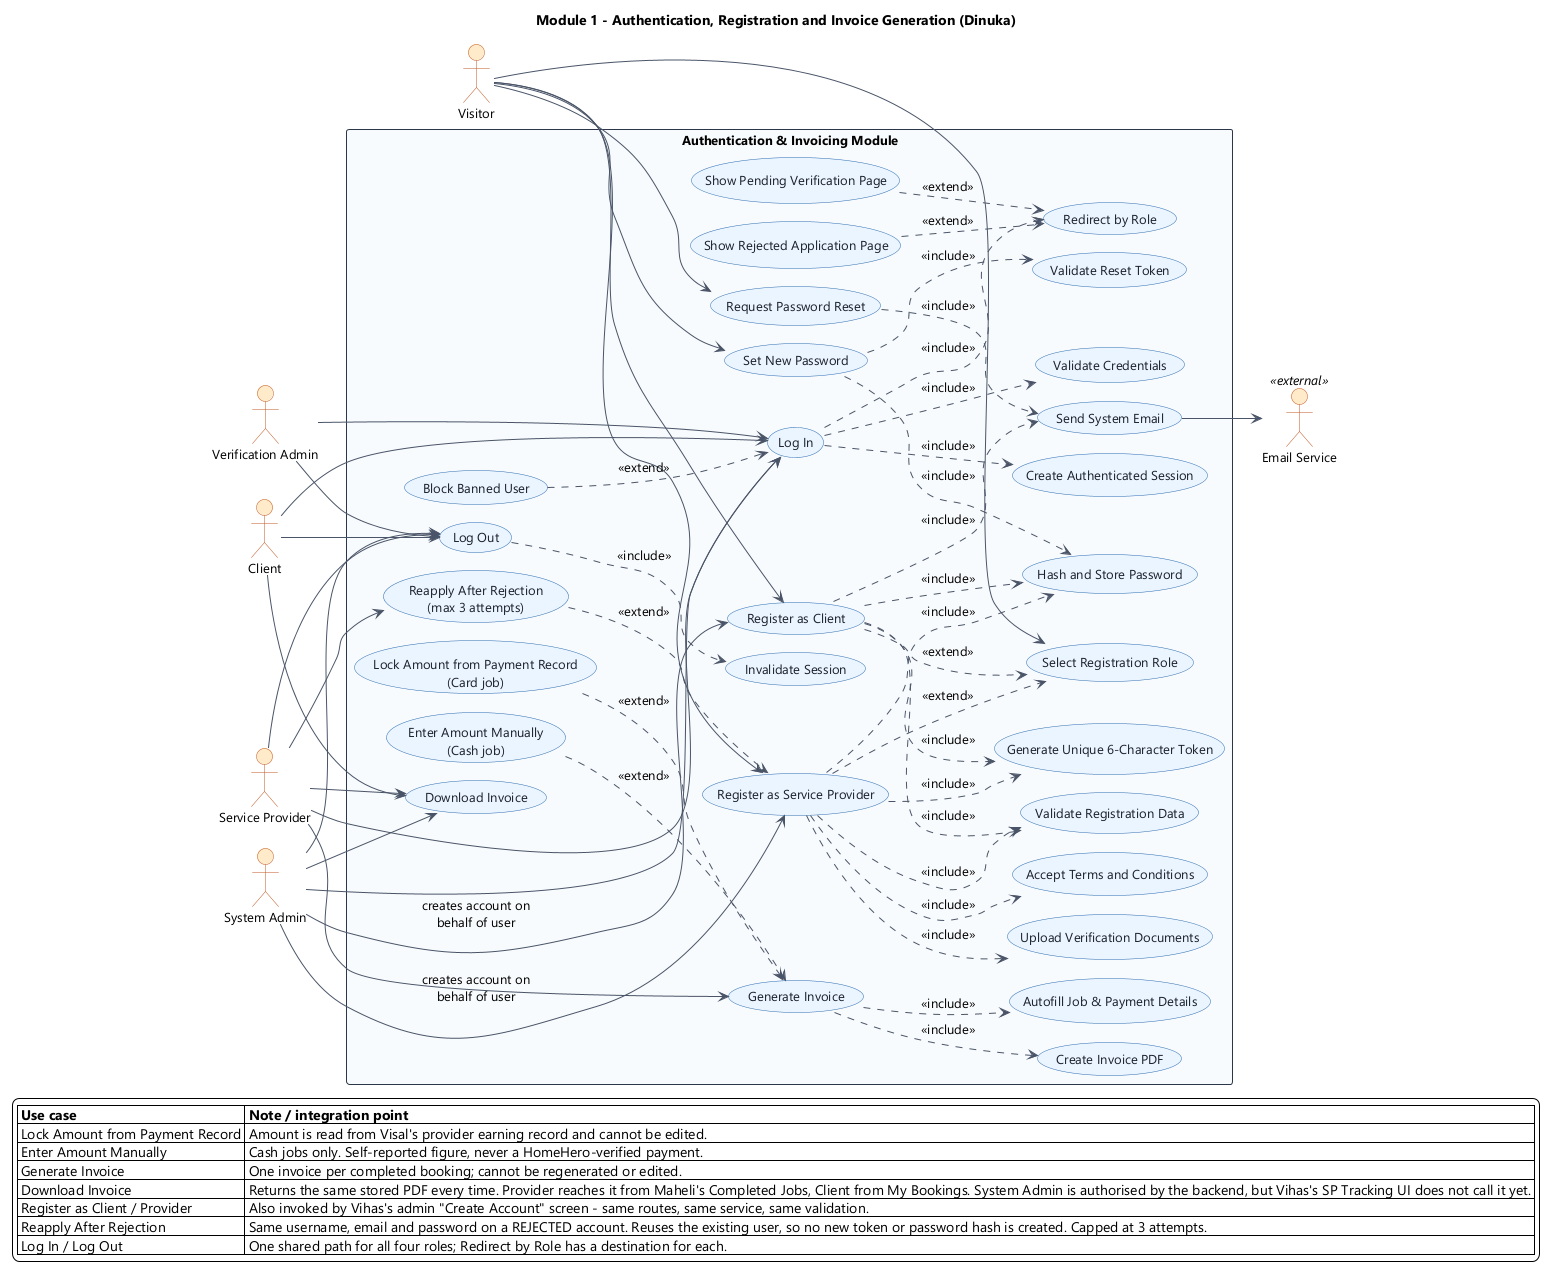

The diagram above was rendered by PlantUML. Its source (embedded in the PNG):
@startuml Module1-Authentication-Invoicing
!pragma layout smetana
' ============================================================
' Module 1 - Authentication, Registration & SP Invoicing
' Owner: Dinuka
' Ref: System Flow v4 - Sections 5-9, 26.2, 27
' ============================================================

left to right direction
skinparam backgroundColor #FFFFFF
skinparam shadowing false
skinparam ArrowColor #4A5568
skinparam defaultFontName Segoe UI
skinparam defaultFontSize 13
skinparam usecase {
  BackgroundColor #EBF4FF
  BorderColor #2B6CB0
  FontColor #1A202C
}
skinparam rectangle {
  BackgroundColor #F7FAFC
  BorderColor #2D3748
  FontStyle bold
}
skinparam actor {
  BackgroundColor #FEEBC8
  BorderColor #C05621
}

title Module 1 - Authentication, Registration and Invoice Generation (Dinuka)

actor "Visitor" as VIS
actor "Client" as CLI
actor "Service Provider" as SP
actor "System Admin" as SA
actor "Verification Admin" as VA
actor "Email Service" as MAIL <<external>>

rectangle "Authentication & Invoicing Module" {

  usecase "Select Registration Role" as UC1
  usecase "Register as Client" as UC2
  usecase "Register as Service Provider" as UC3
  usecase "Reapply After Rejection\n(max 3 attempts)" as UC28
  usecase "Upload Verification Documents" as UC4
  usecase "Accept Terms and Conditions" as UC5
  usecase "Validate Registration Data" as UC6
  usecase "Generate Unique 6-Character Token" as UC7
  usecase "Hash and Store Password" as UC8

  usecase "Log In" as UC9
  usecase "Validate Credentials" as UC10
  usecase "Create Authenticated Session" as UC11
  usecase "Redirect by Role" as UC12
  usecase "Block Banned User" as UC13
  usecase "Show Pending Verification Page" as UC14
  usecase "Show Rejected Application Page" as UC15
  usecase "Log Out" as UC16
  usecase "Invalidate Session" as UC17

  usecase "Request Password Reset" as UC18
  usecase "Validate Reset Token" as UC19
  usecase "Set New Password" as UC20

  usecase "Generate Invoice" as UC21
  usecase "Autofill Job & Payment Details" as UC22
  usecase "Lock Amount from Payment Record\n(Card job)" as UC23
  usecase "Enter Amount Manually\n(Cash job)" as UC24
  usecase "Create Invoice PDF" as UC25
  usecase "Download Invoice" as UC26

  usecase "Send System Email" as UC27
}

' --- Actor associations -------------------------------------
VIS --> UC1
VIS --> UC2
VIS --> UC3
VIS --> UC18
VIS --> UC20

' Log In / Log Out are a single path shared by every role, and Redirect by
' Role has a destination for all four - so all four roles are actors here.
CLI --> UC9
CLI --> UC16
SP  --> UC9
SP  --> UC16
SA  --> UC9
SA  --> UC16
VA  --> UC9
VA  --> UC16

SP  --> UC21
SP  --> UC26
CLI --> UC26
SA  --> UC26
SP  --> UC28
SA  --> UC2 : creates account on\nbehalf of user
SA  --> UC3 : creates account on\nbehalf of user

UC27 --> MAIL

' --- Registration ------------------------------------------
' Extension points into role selection: the visitor picks a role, and the
' matching registration behaviour is what continues from that choice.
UC2 ..> UC1 : <<extend>>
UC3 ..> UC1 : <<extend>>
UC28 ..> UC3 : <<extend>>
UC2 ..> UC6 : <<include>>
UC2 ..> UC7 : <<include>>
UC2 ..> UC8 : <<include>>
UC2 ..> UC27 : <<include>>
UC3 ..> UC4 : <<include>>
UC3 ..> UC5 : <<include>>
UC3 ..> UC6 : <<include>>
UC3 ..> UC7 : <<include>>
UC3 ..> UC8 : <<include>>

' --- Login / Logout ----------------------------------------
UC9 ..> UC10 : <<include>>
UC9 ..> UC11 : <<include>>
UC9 ..> UC12 : <<include>>
UC13 ..> UC9 : <<extend>>
UC14 ..> UC12 : <<extend>>
UC15 ..> UC12 : <<extend>>
UC16 ..> UC17 : <<include>>

' --- Password recovery -------------------------------------
UC18 ..> UC27 : <<include>>
UC20 ..> UC19 : <<include>>
UC20 ..> UC8  : <<include>>

' --- Invoicing ---------------------------------------------
UC21 ..> UC22 : <<include>>
UC21 ..> UC25 : <<include>>
UC23 ..> UC21 : <<extend>>
UC24 ..> UC21 : <<extend>>

legend bottom
  |= Use case |= Note / integration point |
  | Lock Amount from Payment Record | Amount is read from Visal's provider earning record and cannot be edited. |
  | Enter Amount Manually | Cash jobs only. Self-reported figure, never a HomeHero-verified payment. |
  | Generate Invoice | One invoice per completed booking; cannot be regenerated or edited. |
  | Download Invoice | Returns the same stored PDF every time. Provider reaches it from Maheli's Completed Jobs, Client from My Bookings. System Admin is authorised by the backend, but Vihas's SP Tracking UI does not call it yet. |
  | Register as Client / Provider | Also invoked by Vihas's admin "Create Account" screen - same routes, same service, same validation. |
  | Reapply After Rejection | Same username, email and password on a REJECTED account. Reuses the existing user, so no new token or password hash is created. Capped at 3 attempts. |
  | Log In / Log Out | One shared path for all four roles; Redirect by Role has a destination for each. |
endlegend

@enduml